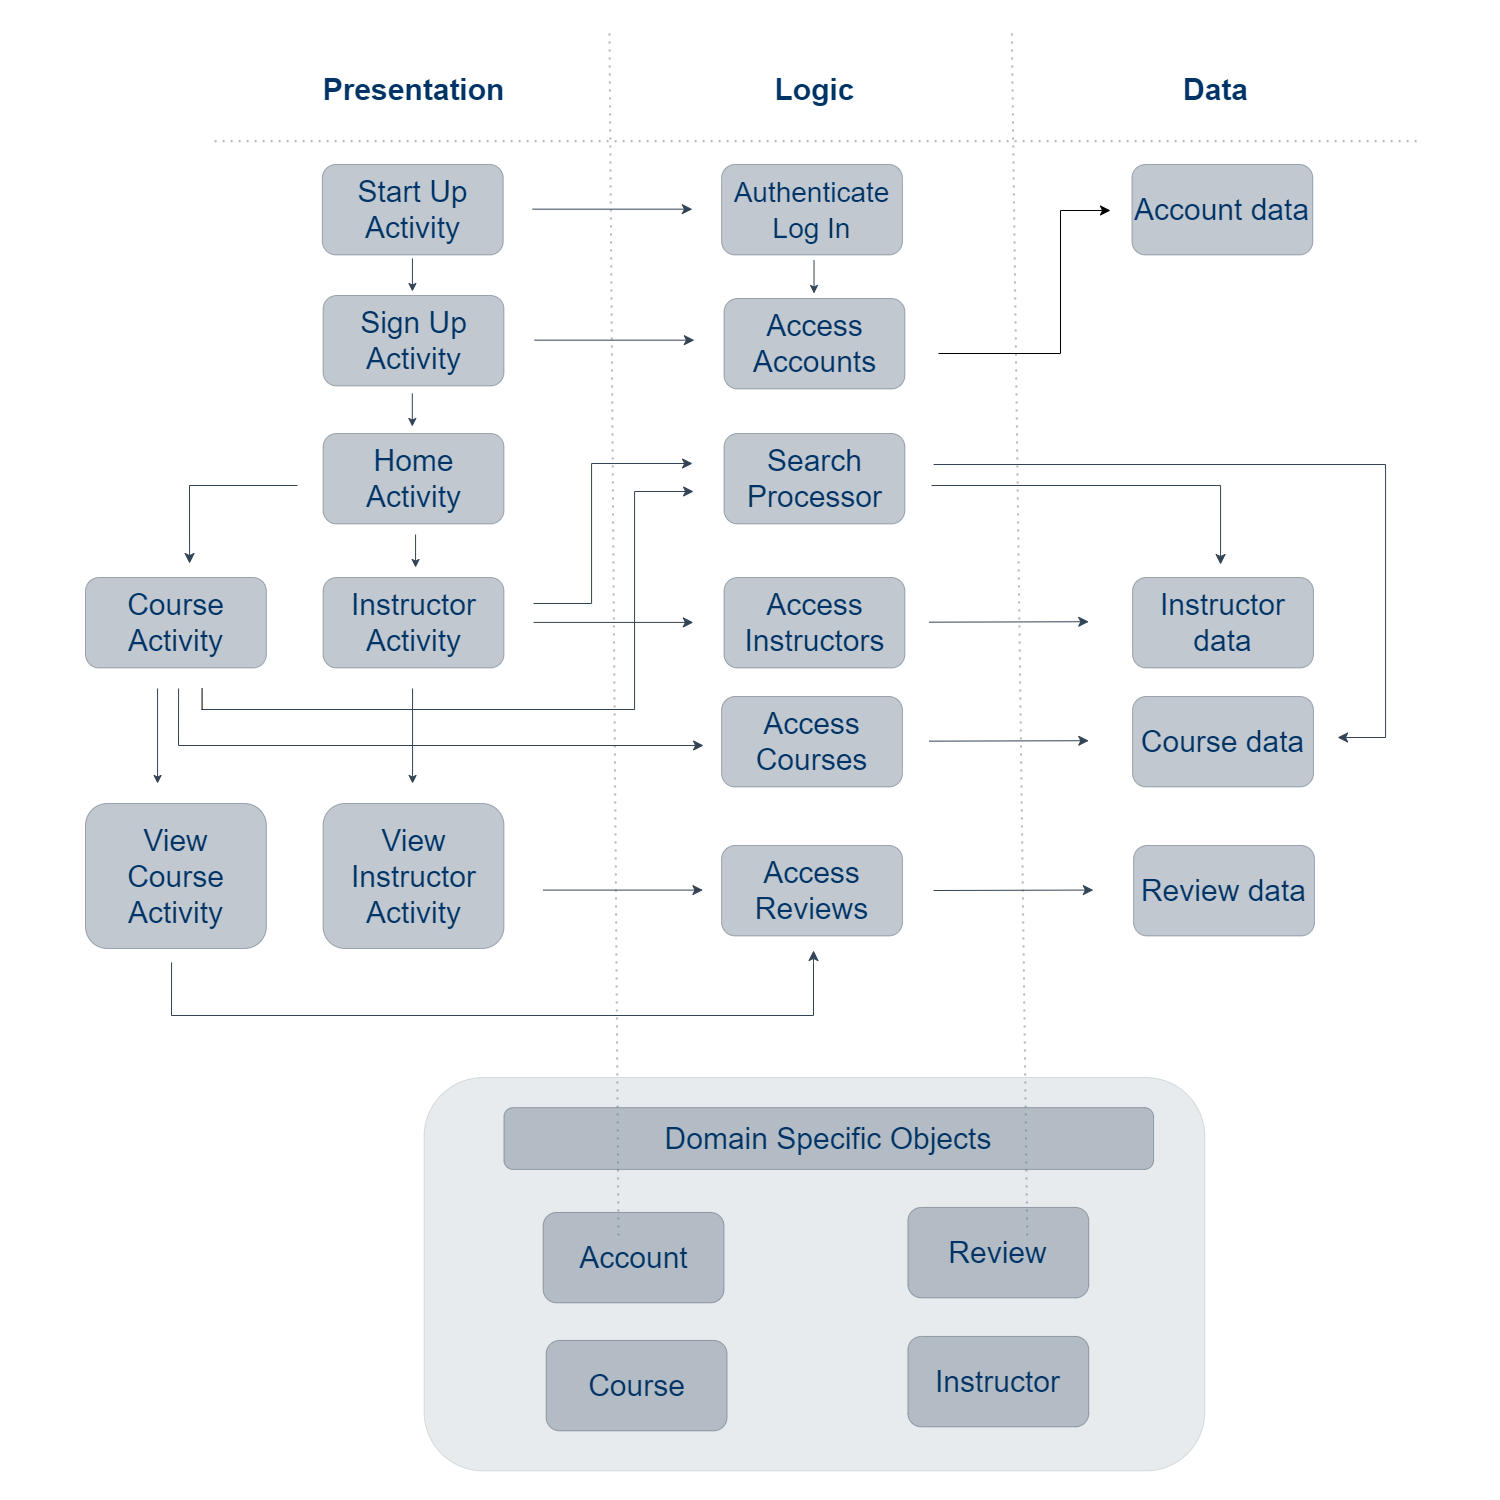

The diagram above was exported from draw.io. Its source (the exported page's mxGraphModel, read from the mxfile embedded in the PNG):
<mxGraphModel dx="1277" dy="1917" grid="0" gridSize="10" guides="1" tooltips="1" connect="1" arrows="1" fold="1" page="1" pageScale="1" pageWidth="300" pageHeight="300" background="#FFFFFF" math="0" shadow="0">
  <root>
    <mxCell id="0" />
    <mxCell id="1" parent="0" />
    <mxCell id="VRKhqQgsWaYUjROwmrF9-35" value="Access Accounts" style="rounded=1;whiteSpace=wrap;html=1;fontSize=30;fillColor=#647687;strokeColor=#314354;fontColor=#003366;opacity=40;" parent="1" vertex="1">
      <mxGeometry x="1023.51879375" y="898.0043937528737" width="180.86849999999998" height="90.43471812289576" as="geometry" />
    </mxCell>
    <mxCell id="VRKhqQgsWaYUjROwmrF9-37" value="Access Reviews" style="rounded=1;whiteSpace=wrap;html=1;fontSize=30;fillColor=#647687;strokeColor=#314354;fontColor=#003366;opacity=40;" parent="1" vertex="1">
      <mxGeometry x="1021.0732687499999" y="1445.000924461979" width="180.86849999999998" height="90.43471812289576" as="geometry" />
    </mxCell>
    <mxCell id="VRKhqQgsWaYUjROwmrF9-39" value="Access Courses" style="rounded=1;whiteSpace=wrap;html=1;fontSize=30;fillColor=#647687;strokeColor=#314354;fontColor=#003366;opacity=40;" parent="1" vertex="1">
      <mxGeometry x="1021.0687937499999" y="1295.999796953562" width="180.86849999999998" height="90.43471812289576" as="geometry" />
    </mxCell>
    <mxCell id="VRKhqQgsWaYUjROwmrF9-40" value="Access Instructors" style="rounded=1;whiteSpace=wrap;html=1;fontSize=30;fillColor=#647687;strokeColor=#314354;fontColor=#003366;opacity=40;" parent="1" vertex="1">
      <mxGeometry x="1023.51879375" y="1177.0065872180116" width="180.86849999999998" height="90.43471812289576" as="geometry" />
    </mxCell>
    <mxCell id="VRKhqQgsWaYUjROwmrF9-41" value="Search Processor" style="rounded=1;whiteSpace=wrap;html=1;fontSize=30;fillColor=#647687;strokeColor=#314354;fontColor=#003366;opacity=40;" parent="1" vertex="1">
      <mxGeometry x="1023.51879375" y="1032.9968939382704" width="180.86849999999998" height="90.43471812289576" as="geometry" />
    </mxCell>
    <mxCell id="VRKhqQgsWaYUjROwmrF9-45" value="Account data" style="rounded=1;whiteSpace=wrap;html=1;fontSize=30;fillColor=#647687;strokeColor=#314354;fontColor=#003366;opacity=40;" parent="1" vertex="1">
      <mxGeometry x="1431.4539687499998" y="764.0017898936566" width="180.86849999999998" height="90.43471812289576" as="geometry" />
    </mxCell>
    <mxCell id="VRKhqQgsWaYUjROwmrF9-47" value="Review data" style="rounded=1;whiteSpace=wrap;html=1;fontSize=30;fillColor=#647687;strokeColor=#314354;fontColor=#003366;opacity=40;" parent="1" vertex="1">
      <mxGeometry x="1433.07844375" y="1445.000924461979" width="180.86849999999998" height="90.43471812289576" as="geometry" />
    </mxCell>
    <mxCell id="VRKhqQgsWaYUjROwmrF9-49" value="Course data" style="rounded=1;whiteSpace=wrap;html=1;fontSize=30;fillColor=#647687;strokeColor=#314354;fontColor=#003366;opacity=40;" parent="1" vertex="1">
      <mxGeometry x="1432.0739687499997" y="1295.999796953562" width="180.86849999999998" height="90.43471812289576" as="geometry" />
    </mxCell>
    <mxCell id="VRKhqQgsWaYUjROwmrF9-50" value="Instructor data" style="rounded=1;whiteSpace=wrap;html=1;fontSize=30;fillColor=#647687;strokeColor=#314354;fontColor=#003366;opacity=40;" parent="1" vertex="1">
      <mxGeometry x="1432.07396875" y="1177.0065872180116" width="180.86849999999998" height="90.43471812289576" as="geometry" />
    </mxCell>
    <mxCell id="VRKhqQgsWaYUjROwmrF9-77" value="Home Activity" style="rounded=1;whiteSpace=wrap;html=1;fontSize=30;fillColor=#647687;strokeColor=#314354;fontColor=#003366;opacity=40;" parent="1" vertex="1">
      <mxGeometry x="622.59" y="1032.9965872180117" width="180.86849999999998" height="90.43471812289576" as="geometry" />
    </mxCell>
    <mxCell id="VRKhqQgsWaYUjROwmrF9-78" value="Course Activity" style="rounded=1;whiteSpace=wrap;html=1;fontSize=30;fillColor=#647687;strokeColor=#314354;fontColor=#003366;opacity=40;" parent="1" vertex="1">
      <mxGeometry x="385" y="1177.0045150764577" width="180.86849999999998" height="90.43471812289576" as="geometry" />
    </mxCell>
    <mxCell id="VRKhqQgsWaYUjROwmrF9-79" value="Instructor Activity" style="rounded=1;whiteSpace=wrap;html=1;fontSize=30;fillColor=#647687;strokeColor=#314354;fontColor=#003366;opacity=40;" parent="1" vertex="1">
      <mxGeometry x="622.59" y="1177.0048563546566" width="180.86849999999998" height="90.43471812289576" as="geometry" />
    </mxCell>
    <mxCell id="VRKhqQgsWaYUjROwmrF9-81" value="Start Up Activity" style="rounded=1;whiteSpace=wrap;html=1;fontSize=30;fillColor=#647687;strokeColor=#314354;fontColor=#003366;opacity=40;" parent="1" vertex="1">
      <mxGeometry x="621.84361875" y="764.0020519703959" width="180.86849999999998" height="90.43471812289576" as="geometry" />
    </mxCell>
    <mxCell id="VRKhqQgsWaYUjROwmrF9-82" value="Sign Up&lt;br&gt;Activity" style="rounded=1;whiteSpace=wrap;html=1;fontSize=30;fillColor=#647687;strokeColor=#314354;fontColor=#003366;opacity=40;" parent="1" vertex="1">
      <mxGeometry x="622.59361875" y="895.0017898936566" width="180.86849999999998" height="90.43471812289576" as="geometry" />
    </mxCell>
    <mxCell id="VRKhqQgsWaYUjROwmrF9-96" value="" style="endArrow=none;dashed=1;html=1;dashPattern=1 3;strokeWidth=2;rounded=0;fontColor=#003366;fillColor=#76608a;strokeColor=#314354;opacity=40;fontSize=30;" parent="1" edge="1">
      <mxGeometry width="50" height="50" relative="1" as="geometry">
        <mxPoint x="918.01216875" y="1835" as="sourcePoint" />
        <mxPoint x="908.9687437499999" y="630" as="targetPoint" />
      </mxGeometry>
    </mxCell>
    <mxCell id="VRKhqQgsWaYUjROwmrF9-97" value="" style="endArrow=none;dashed=1;html=1;dashPattern=1 3;strokeWidth=2;rounded=0;exitX=0.716;exitY=0.375;exitDx=0;exitDy=0;exitPerimeter=0;entryX=0.694;entryY=0.554;entryDx=0;entryDy=0;entryPerimeter=0;fontColor=#003366;fillColor=#76608a;strokeColor=#314354;opacity=40;fontSize=30;" parent="1" edge="1">
      <mxGeometry width="50" height="50" relative="1" as="geometry">
        <mxPoint x="1326.7568919" y="1835" as="sourcePoint" />
        <mxPoint x="1311.3137364749998" y="630" as="targetPoint" />
      </mxGeometry>
    </mxCell>
    <mxCell id="VRKhqQgsWaYUjROwmrF9-98" value="Presentation" style="text;strokeColor=none;fillColor=none;html=1;fontSize=30;fontStyle=1;verticalAlign=middle;align=center;fontColor=#003366;opacity=40;" parent="1" vertex="1">
      <mxGeometry x="637.66599375" y="659.3309935778593" width="150.72375" height="60.289812081930506" as="geometry" />
    </mxCell>
    <mxCell id="VRKhqQgsWaYUjROwmrF9-99" value="Logic" style="text;strokeColor=none;fillColor=none;html=1;fontSize=30;fontStyle=1;verticalAlign=middle;align=center;fontColor=#003366;opacity=40;" parent="1" vertex="1">
      <mxGeometry x="1038.59116875" y="659.3309935778593" width="150.72375" height="60.289812081930506" as="geometry" />
    </mxCell>
    <mxCell id="VRKhqQgsWaYUjROwmrF9-100" value="Data" style="text;strokeColor=none;fillColor=none;html=1;fontSize=30;fontStyle=1;verticalAlign=middle;align=center;fontColor=#003366;opacity=40;" parent="1" vertex="1">
      <mxGeometry x="1439.5163437499998" y="659.3309935778593" width="150.72375" height="60.289812081930506" as="geometry" />
    </mxCell>
    <mxCell id="E98DKg1O-V1JKG__Usbq-1" value="" style="rounded=1;whiteSpace=wrap;html=1;fillColor=#647687;opacity=15;strokeColor=#314354;fontSize=30;" parent="1" vertex="1">
      <mxGeometry x="723.57853125" y="1676.9989761654037" width="780.749025" height="393.3910238345965" as="geometry" />
    </mxCell>
    <mxCell id="E98DKg1O-V1JKG__Usbq-4" value="Account" style="rounded=1;whiteSpace=wrap;html=1;fontSize=30;fillColor=#647687;strokeColor=#314354;fontColor=#003366;opacity=40;" parent="1" vertex="1">
      <mxGeometry x="842.65211875" y="1811.9300345579404" width="180.86849999999998" height="90.43471812289576" as="geometry" />
    </mxCell>
    <mxCell id="E98DKg1O-V1JKG__Usbq-5" value="Review" style="rounded=1;whiteSpace=wrap;html=1;fontSize=30;fillColor=#647687;strokeColor=#314354;fontColor=#003366;opacity=40;" parent="1" vertex="1">
      <mxGeometry x="1207.4011687500001" y="1806.9300345579404" width="180.86849999999998" height="90.43471812289576" as="geometry" />
    </mxCell>
    <mxCell id="E98DKg1O-V1JKG__Usbq-6" value="Course" style="rounded=1;whiteSpace=wrap;html=1;fontSize=30;fillColor=#647687;strokeColor=#314354;fontColor=#003366;opacity=40;" parent="1" vertex="1">
      <mxGeometry x="845.6636874999999" y="1939.9279228156565" width="180.86849999999998" height="90.43471812289576" as="geometry" />
    </mxCell>
    <mxCell id="E98DKg1O-V1JKG__Usbq-7" value="Instructor" style="rounded=1;whiteSpace=wrap;html=1;fontSize=30;fillColor=#647687;strokeColor=#314354;fontColor=#003366;opacity=40;" parent="1" vertex="1">
      <mxGeometry x="1207.3999749999998" y="1935.9279228156565" width="180.86849999999998" height="90.43471812289576" as="geometry" />
    </mxCell>
    <mxCell id="E98DKg1O-V1JKG__Usbq-11" value="Domain Specific Objects" style="rounded=1;whiteSpace=wrap;html=1;fontSize=30;fillColor=#647687;strokeColor=#314354;fontColor=#003366;opacity=40;" parent="1" vertex="1">
      <mxGeometry x="803.46211875" y="1707.1438822063687" width="649.6193625" height="61.79705738397876" as="geometry" />
    </mxCell>
    <mxCell id="qXztJqQonEB4iJF2TAoD-4" value="" style="endArrow=none;dashed=1;html=1;dashPattern=1 3;strokeWidth=2;rounded=0;strokeColor=#314354;opacity=40;fontSize=30;" edge="1" parent="1">
      <mxGeometry width="50" height="50" relative="1" as="geometry">
        <mxPoint x="514.07251875" y="740.7222398884654" as="sourcePoint" />
        <mxPoint x="1719.86251875" y="740.7222398884654" as="targetPoint" />
      </mxGeometry>
    </mxCell>
    <mxCell id="qXztJqQonEB4iJF2TAoD-102" value="&lt;font style=&quot;font-size: 28px;&quot;&gt;Authenticate&lt;br&gt;Log In&lt;br&gt;&lt;/font&gt;" style="rounded=1;whiteSpace=wrap;html=1;fontSize=30;fillColor=#647687;strokeColor=#314354;fontColor=#003366;opacity=40;" vertex="1" parent="1">
      <mxGeometry x="1021.0687937499999" y="764.0043937528737" width="180.86849999999998" height="90.43471812289576" as="geometry" />
    </mxCell>
    <mxCell id="qXztJqQonEB4iJF2TAoD-104" value="" style="endArrow=classic;html=1;rounded=0;fontSize=30;startSize=8;endSize=8;curved=1;fontColor=#003366;fillColor=#647687;strokeColor=#314354;" edge="1" parent="1">
      <mxGeometry width="50" height="50" relative="1" as="geometry">
        <mxPoint x="832.0768687499999" y="808.6621882740315" as="sourcePoint" />
        <mxPoint x="991.84404375" y="808.6621882740315" as="targetPoint" />
      </mxGeometry>
    </mxCell>
    <mxCell id="qXztJqQonEB4iJF2TAoD-107" value="View Instructor Activity" style="rounded=1;whiteSpace=wrap;html=1;fontSize=30;fillColor=#647687;strokeColor=#314354;fontColor=#003366;opacity=40;" vertex="1" parent="1">
      <mxGeometry x="622.59251875" y="1403" width="180.87" height="145" as="geometry" />
    </mxCell>
    <mxCell id="qXztJqQonEB4iJF2TAoD-109" value="View &lt;br&gt;Course Activity" style="rounded=1;whiteSpace=wrap;html=1;fontSize=30;fillColor=#647687;strokeColor=#314354;fontColor=#003366;opacity=40;" vertex="1" parent="1">
      <mxGeometry x="385.00251875000004" y="1403" width="180.87" height="145" as="geometry" />
    </mxCell>
    <mxCell id="qXztJqQonEB4iJF2TAoD-110" value="" style="endArrow=classic;html=1;rounded=0;fontSize=30;startSize=8;endSize=8;curved=1;fontColor=#003366;fillColor=#647687;strokeColor=#314354;" edge="1" parent="1">
      <mxGeometry width="50" height="50" relative="1" as="geometry">
        <mxPoint x="834.0768687499999" y="939.6621882740315" as="sourcePoint" />
        <mxPoint x="993.84404375" y="939.6621882740315" as="targetPoint" />
      </mxGeometry>
    </mxCell>
    <mxCell id="qXztJqQonEB4iJF2TAoD-112" value="" style="endArrow=classic;html=1;rounded=0;strokeColor=#314354;" edge="1" parent="1">
      <mxGeometry width="50" height="50" relative="1" as="geometry">
        <mxPoint x="715.07251875" y="1134" as="sourcePoint" />
        <mxPoint x="715.07251875" y="1167" as="targetPoint" />
      </mxGeometry>
    </mxCell>
    <mxCell id="qXztJqQonEB4iJF2TAoD-113" value="" style="edgeStyle=segmentEdgeStyle;endArrow=classic;html=1;curved=0;rounded=0;endSize=8;startSize=8;strokeColor=#314354;" edge="1" parent="1">
      <mxGeometry width="50" height="50" relative="1" as="geometry">
        <mxPoint x="597.07251875" y="1085" as="sourcePoint" />
        <mxPoint x="489.07251875" y="1163" as="targetPoint" />
      </mxGeometry>
    </mxCell>
    <mxCell id="qXztJqQonEB4iJF2TAoD-114" value="" style="edgeStyle=segmentEdgeStyle;endArrow=classic;html=1;curved=0;rounded=0;endSize=8;startSize=8;strokeColor=#314354;" edge="1" parent="1">
      <mxGeometry width="50" height="50" relative="1" as="geometry">
        <mxPoint x="478.07251875" y="1288" as="sourcePoint" />
        <mxPoint x="1003.07251875" y="1345" as="targetPoint" />
        <Array as="points">
          <mxPoint x="478.07251875" y="1345" />
        </Array>
      </mxGeometry>
    </mxCell>
    <mxCell id="qXztJqQonEB4iJF2TAoD-118" value="" style="endArrow=classic;html=1;rounded=0;fontSize=30;startSize=8;endSize=8;curved=1;fontColor=#003366;fillColor=#647687;strokeColor=#314354;" edge="1" parent="1">
      <mxGeometry width="50" height="50" relative="1" as="geometry">
        <mxPoint x="833.0768687499999" y="1221.9221882740314" as="sourcePoint" />
        <mxPoint x="992.84404375" y="1221.9221882740314" as="targetPoint" />
      </mxGeometry>
    </mxCell>
    <mxCell id="qXztJqQonEB4iJF2TAoD-119" value="" style="endArrow=classic;html=1;rounded=0;strokeColor=#314354;" edge="1" parent="1">
      <mxGeometry width="50" height="50" relative="1" as="geometry">
        <mxPoint x="712.07251875" y="1288" as="sourcePoint" />
        <mxPoint x="712.07251875" y="1383" as="targetPoint" />
      </mxGeometry>
    </mxCell>
    <mxCell id="qXztJqQonEB4iJF2TAoD-120" value="" style="endArrow=classic;html=1;rounded=0;strokeColor=#314354;" edge="1" parent="1">
      <mxGeometry width="50" height="50" relative="1" as="geometry">
        <mxPoint x="457.07251875" y="1288" as="sourcePoint" />
        <mxPoint x="457.07251875" y="1383" as="targetPoint" />
      </mxGeometry>
    </mxCell>
    <mxCell id="qXztJqQonEB4iJF2TAoD-121" value="" style="endArrow=classic;html=1;rounded=0;fontSize=30;startSize=8;endSize=8;curved=1;fontColor=#003366;fillColor=#647687;strokeColor=#314354;" edge="1" parent="1">
      <mxGeometry width="50" height="50" relative="1" as="geometry">
        <mxPoint x="842.65686875" y="1489.5921882740315" as="sourcePoint" />
        <mxPoint x="1002.42404375" y="1489.5921882740315" as="targetPoint" />
      </mxGeometry>
    </mxCell>
    <mxCell id="qXztJqQonEB4iJF2TAoD-122" value="" style="edgeStyle=segmentEdgeStyle;endArrow=classic;html=1;curved=0;rounded=0;endSize=8;startSize=8;strokeColor=#314354;" edge="1" parent="1">
      <mxGeometry width="50" height="50" relative="1" as="geometry">
        <mxPoint x="471.07251875" y="1562" as="sourcePoint" />
        <mxPoint x="1113.07251875" y="1550" as="targetPoint" />
        <Array as="points">
          <mxPoint x="471.07251875" y="1615" />
          <mxPoint x="1113.07251875" y="1615" />
          <mxPoint x="1113.07251875" y="1562" />
        </Array>
      </mxGeometry>
    </mxCell>
    <mxCell id="qXztJqQonEB4iJF2TAoD-123" value="" style="endArrow=classic;html=1;rounded=0;fontSize=30;startSize=8;endSize=8;curved=1;fontColor=#003366;fillColor=#647687;strokeColor=#314354;" edge="1" parent="1">
      <mxGeometry width="50" height="50" relative="1" as="geometry">
        <mxPoint x="1233.07251875" y="1490" as="sourcePoint" />
        <mxPoint x="1392.84404375" y="1489.5521882740316" as="targetPoint" />
      </mxGeometry>
    </mxCell>
    <mxCell id="qXztJqQonEB4iJF2TAoD-124" value="" style="endArrow=classic;html=1;rounded=0;strokeColor=#314354;" edge="1" parent="1">
      <mxGeometry width="50" height="50" relative="1" as="geometry">
        <mxPoint x="711.82251875" y="993" as="sourcePoint" />
        <mxPoint x="711.82251875" y="1026" as="targetPoint" />
      </mxGeometry>
    </mxCell>
    <mxCell id="qXztJqQonEB4iJF2TAoD-125" value="" style="endArrow=classic;html=1;rounded=0;strokeColor=#314354;" edge="1" parent="1">
      <mxGeometry width="50" height="50" relative="1" as="geometry">
        <mxPoint x="711.93251875" y="858" as="sourcePoint" />
        <mxPoint x="711.93251875" y="891" as="targetPoint" />
      </mxGeometry>
    </mxCell>
    <mxCell id="qXztJqQonEB4iJF2TAoD-127" value="" style="endArrow=classic;html=1;rounded=0;fontSize=30;startSize=8;endSize=8;curved=1;fontColor=#003366;fillColor=#647687;strokeColor=#314354;" edge="1" parent="1">
      <mxGeometry width="50" height="50" relative="1" as="geometry">
        <mxPoint x="1228.50251875" y="1340.6599999999999" as="sourcePoint" />
        <mxPoint x="1388.2740437500001" y="1340.2121882740316" as="targetPoint" />
      </mxGeometry>
    </mxCell>
    <mxCell id="qXztJqQonEB4iJF2TAoD-128" value="" style="endArrow=classic;html=1;rounded=0;fontSize=30;startSize=8;endSize=8;curved=1;fontColor=#003366;fillColor=#647687;strokeColor=#314354;" edge="1" parent="1">
      <mxGeometry width="50" height="50" relative="1" as="geometry">
        <mxPoint x="1228.50251875" y="1221.67" as="sourcePoint" />
        <mxPoint x="1388.2740437500001" y="1221.2221882740314" as="targetPoint" />
      </mxGeometry>
    </mxCell>
    <mxCell id="qXztJqQonEB4iJF2TAoD-131" value="" style="endArrow=classic;html=1;rounded=0;strokeColor=#314354;" edge="1" parent="1">
      <mxGeometry width="50" height="50" relative="1" as="geometry">
        <mxPoint x="1113.52251875" y="860" as="sourcePoint" />
        <mxPoint x="1113.52251875" y="893" as="targetPoint" />
      </mxGeometry>
    </mxCell>
    <mxCell id="qXztJqQonEB4iJF2TAoD-133" value="" style="edgeStyle=elbowEdgeStyle;elbow=horizontal;endArrow=classic;html=1;curved=0;rounded=0;endSize=8;startSize=8;strokeColor=#314354;" edge="1" parent="1">
      <mxGeometry width="50" height="50" relative="1" as="geometry">
        <mxPoint x="833.07251875" y="1203" as="sourcePoint" />
        <mxPoint x="992.07251875" y="1063" as="targetPoint" />
        <Array as="points">
          <mxPoint x="891.07251875" y="1134" />
        </Array>
      </mxGeometry>
    </mxCell>
    <mxCell id="qXztJqQonEB4iJF2TAoD-134" value="" style="edgeStyle=elbowEdgeStyle;elbow=horizontal;endArrow=classic;html=1;curved=0;rounded=0;endSize=8;startSize=8;strokeColor=#314354;" edge="1" parent="1">
      <mxGeometry width="50" height="50" relative="1" as="geometry">
        <mxPoint x="501.07251875" y="1309" as="sourcePoint" />
        <mxPoint x="993.07251875" y="1091" as="targetPoint" />
        <Array as="points">
          <mxPoint x="934.07251875" y="1197" />
        </Array>
      </mxGeometry>
    </mxCell>
    <mxCell id="qXztJqQonEB4iJF2TAoD-135" value="" style="endArrow=none;html=1;rounded=0;" edge="1" parent="1">
      <mxGeometry width="50" height="50" relative="1" as="geometry">
        <mxPoint x="501.57251875" y="1309" as="sourcePoint" />
        <mxPoint x="501.57251875" y="1288" as="targetPoint" />
      </mxGeometry>
    </mxCell>
    <mxCell id="qXztJqQonEB4iJF2TAoD-136" value="" style="edgeStyle=elbowEdgeStyle;elbow=vertical;endArrow=classic;html=1;curved=0;rounded=0;endSize=8;startSize=8;strokeColor=#314354;" edge="1" parent="1">
      <mxGeometry width="50" height="50" relative="1" as="geometry">
        <mxPoint x="1231.07251875" y="1085" as="sourcePoint" />
        <mxPoint x="1520.07251875" y="1164" as="targetPoint" />
        <Array as="points">
          <mxPoint x="1520.07251875" y="1085" />
        </Array>
      </mxGeometry>
    </mxCell>
    <mxCell id="qXztJqQonEB4iJF2TAoD-137" value="" style="edgeStyle=elbowEdgeStyle;elbow=horizontal;endArrow=classic;html=1;curved=0;rounded=0;endSize=8;startSize=8;strokeColor=#314354;" edge="1" parent="1">
      <mxGeometry width="50" height="50" relative="1" as="geometry">
        <mxPoint x="1233.07251875" y="1064" as="sourcePoint" />
        <mxPoint x="1637.07251875" y="1337" as="targetPoint" />
        <Array as="points">
          <mxPoint x="1685.07251875" y="1213" />
        </Array>
      </mxGeometry>
    </mxCell>
    <mxCell id="qXztJqQonEB4iJF2TAoD-141" value="" style="edgeStyle=elbowEdgeStyle;elbow=horizontal;endArrow=classic;html=1;curved=0;rounded=0;endSize=8;startSize=8;" edge="1" parent="1">
      <mxGeometry width="50" height="50" relative="1" as="geometry">
        <mxPoint x="1238" y="953" as="sourcePoint" />
        <mxPoint x="1410" y="810" as="targetPoint" />
        <Array as="points">
          <mxPoint x="1360" y="883" />
        </Array>
      </mxGeometry>
    </mxCell>
  </root>
</mxGraphModel>